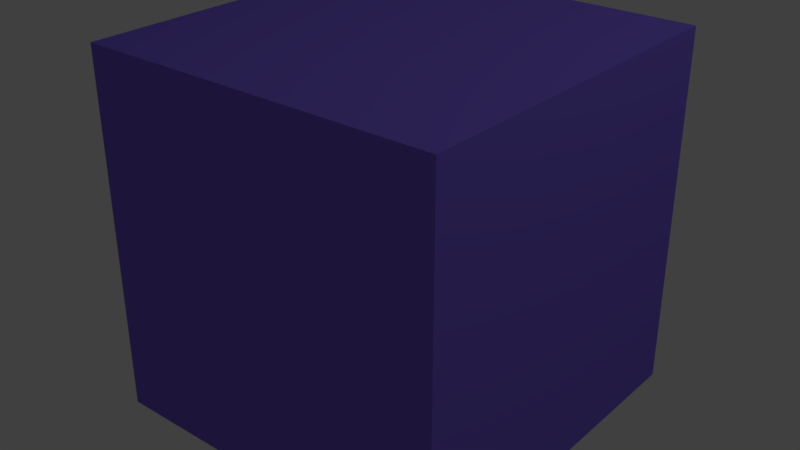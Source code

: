# Source: cube.blend  (saved by Blender 2.79.0; exported with 4.5.12 LTS)
import bpy
from mathutils import Matrix  # noqa: F401  (used for matrix-valued properties, if any)

bpy.ops.wm.read_factory_settings(use_empty=True)
scene = bpy.context.scene
scene.name = 'Scene'

# ---- collections
col_collection_1 = bpy.data.collections.new('Collection 1'); scene.collection.children.link(col_collection_1)

# ---- materials (node trees are filled in below, after node groups)
mat_material = bpy.data.materials.new('Material')
mat_material.alpha_threshold = 0.0
mat_material.use_transparent_shadow = False
mat_material.diffuse_color = (0.2243, 0.1481, 0.8, 1.0)
mat_material.roughness = 0.5
mat_material.line_color = (0.0, 0.0, 0.0, 1.0)

# ---- material node trees

# ---- world
world_world = bpy.data.worlds.new('World'); scene.world = world_world
world_world.color = (0.05088, 0.05088, 0.05088)
world_world.use_sun_shadow = False
world_world.sun_shadow_jitter_overblur = 0.0
world_world.cycles.sampling_method = 'MANUAL'

# ---- lights
light_lamp = bpy.data.lights.new('Lamp', 'POINT')
light_lamp.transmission_factor = 0.0
light_lamp.cutoff_distance = 30.0
light_lamp.energy = 100.0
light_lamp.shadow_buffer_clip_start = 1.001
light_lamp.shadow_soft_size = 0.1
light_lamp.shadow_maximum_resolution = 0.006
light_lamp.use_absolute_resolution = True

# ---- meshes
me_cube = bpy.data.meshes.new('Cube')
me_cube.from_pydata([(1.0, 1.0, -1.0), (1.0, -1.0, -1.0), (-1.0, -1.0, -1.0), (-1.0, 1.0, -1.0), (1.0, 1.0, 1.0), (1.0, -1.0, 1.0), (-1.0, -1.0, 1.0), (-1.0, 1.0, 1.0)], [], [(0, 1, 2, 3), (4, 7, 6, 5), (0, 4, 5, 1), (1, 5, 6, 2), (2, 6, 7, 3), (4, 0, 3, 7)])
me_cube.materials.append(mat_material)
me_cube.use_remesh_preserve_volume = False
me_cube.use_remesh_preserve_attributes = False
me_cube.use_mirror_vertex_groups = False
me_cube.update()

# ---- objects
ob_cube = bpy.data.objects.new('Cube', me_cube)
ob_lamp = bpy.data.objects.new('Lamp', light_lamp)

# ---- transforms, parenting, visibility, modifiers, constraints
ob_cube.location = (0.0, 0.0, 0.0)
ob_cube.lock_rotations_4d = False
ob_cube.empty_display_type = 'ARROWS'
ob_cube.lineart.crease_threshold = 0.0
ob_lamp.location = (4.076, 1.005, 5.904)
ob_lamp.rotation_euler = (0.6503, 0.05522, 1.866)
ob_lamp.lock_rotations_4d = False
ob_lamp.empty_display_type = 'ARROWS'
ob_lamp.color = (0.0, 0.0, 0.0, 0.0)
ob_lamp.lineart.crease_threshold = 0.0

# ---- collection membership
col_collection_1.objects.link(ob_cube)
col_collection_1.objects.link(ob_lamp)

# ---- scene / render settings (as saved in the file)
scene.frame_start = 1; scene.frame_end = 250; scene.frame_set(1)
scene.render.engine = 'BLENDER_EEVEE_NEXT'
scene.render.resolution_percentage = 50
scene.render.dither_intensity = 0.0
scene.cycles.use_denoising = False
scene.cycles.samples = 128
scene.cycles.sampling_pattern = 'TABULATED_SOBOL'
scene.cycles.use_adaptive_sampling = False
scene.cycles.use_light_tree = False
scene.cycles.blur_glossy = 0.0
scene.cycles.sample_clamp_indirect = 0.0
scene.view_settings.view_transform = 'Standard'
bpy.context.view_layer.update()

# ---- added for rendering (the .blend has no active camera): camera
cam_auto = bpy.data.cameras.new('AutoCamera')
cam_auto.lens = 50.0
cam_auto.sensor_width = 36.0
cam_auto.clip_end = 1000.0
ob_auto_camera = bpy.data.objects.new('AutoCamera', cam_auto)
scene.collection.objects.link(ob_auto_camera)
ob_auto_camera.location = (3.20507, -3.84609, 2.56406)
ob_auto_camera.rotation_euler = (1.09748, -7.21219e-08, 0.694738)
scene.camera = ob_auto_camera
bpy.context.view_layer.update()

